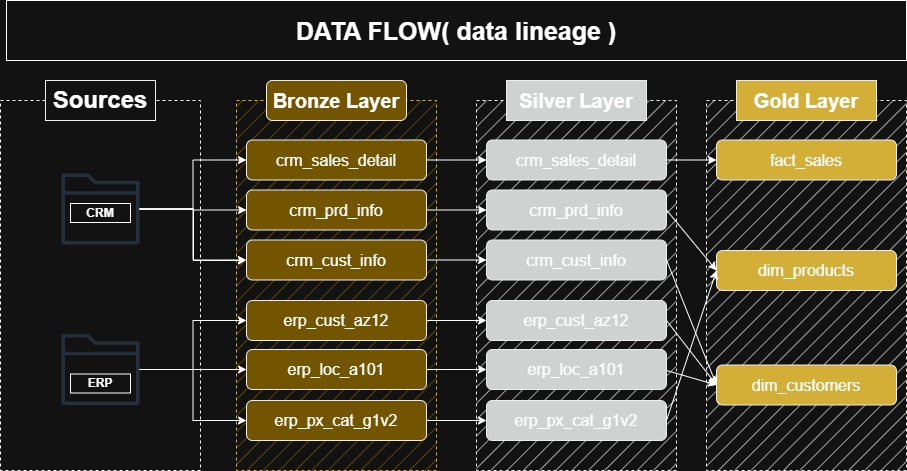

The diagram above was exported from draw.io. Its source (the exported page's mxGraphModel, read from the mxfile embedded in the PNG):
<mxGraphModel dx="786" dy="516" grid="1" gridSize="10" guides="1" tooltips="1" connect="1" arrows="1" fold="1" page="1" pageScale="1" pageWidth="827" pageHeight="1169" math="0" shadow="0">
  <root>
    <mxCell id="0" />
    <mxCell id="1" parent="0" />
    <mxCell id="0KXcaXQCU3n0HgkTXbRp-1" value="" style="rounded=0;whiteSpace=wrap;html=1;fillColor=none;dashed=1;" parent="1" vertex="1">
      <mxGeometry x="4" y="120" width="200" height="370" as="geometry" />
    </mxCell>
    <mxCell id="0KXcaXQCU3n0HgkTXbRp-2" value="&lt;font style=&quot;font-size: 24px;&quot;&gt;&lt;b&gt;Sources&lt;/b&gt;&lt;/font&gt;" style="rounded=0;whiteSpace=wrap;html=1;fillColor=default;strokeColor=light-dark(#ffffff, #ededed);" parent="1" vertex="1">
      <mxGeometry x="49" y="100" width="110" height="40" as="geometry" />
    </mxCell>
    <mxCell id="0KXcaXQCU3n0HgkTXbRp-37" value="" style="edgeStyle=orthogonalEdgeStyle;rounded=0;orthogonalLoop=1;jettySize=auto;html=1;" parent="1" source="0KXcaXQCU3n0HgkTXbRp-7" target="0KXcaXQCU3n0HgkTXbRp-18" edge="1">
      <mxGeometry relative="1" as="geometry">
        <Array as="points">
          <mxPoint x="197" y="229" />
          <mxPoint x="197" y="280" />
        </Array>
      </mxGeometry>
    </mxCell>
    <mxCell id="0KXcaXQCU3n0HgkTXbRp-44" value="" style="edgeStyle=orthogonalEdgeStyle;rounded=0;orthogonalLoop=1;jettySize=auto;html=1;" parent="1" source="0KXcaXQCU3n0HgkTXbRp-7" target="0KXcaXQCU3n0HgkTXbRp-18" edge="1">
      <mxGeometry relative="1" as="geometry" />
    </mxCell>
    <mxCell id="0KXcaXQCU3n0HgkTXbRp-45" value="" style="edgeStyle=orthogonalEdgeStyle;rounded=0;orthogonalLoop=1;jettySize=auto;html=1;entryX=0;entryY=0.5;entryDx=0;entryDy=0;" parent="1" source="0KXcaXQCU3n0HgkTXbRp-7" target="0KXcaXQCU3n0HgkTXbRp-17" edge="1">
      <mxGeometry relative="1" as="geometry" />
    </mxCell>
    <mxCell id="0KXcaXQCU3n0HgkTXbRp-7" value="" style="sketch=0;outlineConnect=0;fontColor=#232F3E;gradientColor=none;fillColor=#232F3D;strokeColor=none;dashed=0;verticalLabelPosition=bottom;verticalAlign=top;align=center;html=1;fontSize=12;fontStyle=0;aspect=fixed;pointerEvents=1;shape=mxgraph.aws4.folder;" parent="1" vertex="1">
      <mxGeometry x="65" y="193" width="78" height="71" as="geometry" />
    </mxCell>
    <mxCell id="0KXcaXQCU3n0HgkTXbRp-48" style="edgeStyle=orthogonalEdgeStyle;rounded=0;orthogonalLoop=1;jettySize=auto;html=1;" parent="1" source="0KXcaXQCU3n0HgkTXbRp-8" target="0KXcaXQCU3n0HgkTXbRp-23" edge="1">
      <mxGeometry relative="1" as="geometry" />
    </mxCell>
    <mxCell id="0KXcaXQCU3n0HgkTXbRp-8" value="" style="sketch=0;outlineConnect=0;fontColor=#232F3E;gradientColor=none;fillColor=#232F3D;strokeColor=none;dashed=0;verticalLabelPosition=bottom;verticalAlign=top;align=center;html=1;fontSize=12;fontStyle=0;aspect=fixed;pointerEvents=1;shape=mxgraph.aws4.folder;" parent="1" vertex="1">
      <mxGeometry x="65" y="353.5" width="78" height="71" as="geometry" />
    </mxCell>
    <mxCell id="0KXcaXQCU3n0HgkTXbRp-11" value="&lt;b&gt;CRM&lt;/b&gt;" style="rounded=0;whiteSpace=wrap;html=1;" parent="1" vertex="1">
      <mxGeometry x="74" y="223" width="60" height="19" as="geometry" />
    </mxCell>
    <mxCell id="0KXcaXQCU3n0HgkTXbRp-12" value="&lt;b&gt;ERP&lt;/b&gt;" style="rounded=0;whiteSpace=wrap;html=1;" parent="1" vertex="1">
      <mxGeometry x="74" y="393.5" width="60" height="19" as="geometry" />
    </mxCell>
    <mxCell id="0KXcaXQCU3n0HgkTXbRp-13" value="" style="rounded=0;whiteSpace=wrap;html=1;fillColor=light-dark(#cd7f32, #735500);dashed=1;strokeColor=#D7B433;fillStyle=hatch;" parent="1" vertex="1">
      <mxGeometry x="240" y="120" width="200" height="370" as="geometry" />
    </mxCell>
    <mxCell id="0KXcaXQCU3n0HgkTXbRp-14" value="&lt;font style=&quot;font-size: 20px;&quot;&gt;&lt;b&gt;Bronze Layer&lt;/b&gt;&lt;/font&gt;" style="rounded=1;whiteSpace=wrap;html=1;fillColor=light-dark(#cd7f32, #735500);strokeColor=light-dark(#ffffff, #ededed);fillStyle=solid;" parent="1" vertex="1">
      <mxGeometry x="270" y="100" width="140" height="40" as="geometry" />
    </mxCell>
    <mxCell id="_icQp2bT9oSPIbnqat0w-8" style="edgeStyle=orthogonalEdgeStyle;rounded=0;orthogonalLoop=1;jettySize=auto;html=1;entryX=0;entryY=0.5;entryDx=0;entryDy=0;" parent="1" source="0KXcaXQCU3n0HgkTXbRp-16" target="_icQp2bT9oSPIbnqat0w-1" edge="1">
      <mxGeometry relative="1" as="geometry" />
    </mxCell>
    <mxCell id="0KXcaXQCU3n0HgkTXbRp-16" value="crm_sales_detail" style="rounded=1;whiteSpace=wrap;html=1;fillColor=light-dark(#cd7f32, #735500);strokeColor=light-dark(#ffffff, #ededed);fillStyle=solid;fontSize=16;fontStyle=0" parent="1" vertex="1">
      <mxGeometry x="250" y="159.5" width="180" height="40" as="geometry" />
    </mxCell>
    <mxCell id="_icQp2bT9oSPIbnqat0w-9" style="edgeStyle=orthogonalEdgeStyle;rounded=0;orthogonalLoop=1;jettySize=auto;html=1;" parent="1" source="0KXcaXQCU3n0HgkTXbRp-17" target="_icQp2bT9oSPIbnqat0w-2" edge="1">
      <mxGeometry relative="1" as="geometry" />
    </mxCell>
    <mxCell id="0KXcaXQCU3n0HgkTXbRp-17" value="&lt;font&gt;&lt;span&gt;crm_prd_info&lt;/span&gt;&lt;/font&gt;" style="rounded=1;whiteSpace=wrap;html=1;fillColor=light-dark(#cd7f32, #735500);strokeColor=light-dark(#ffffff, #ededed);fillStyle=solid;fontSize=16;fontStyle=0" parent="1" vertex="1">
      <mxGeometry x="250" y="209.5" width="180" height="40" as="geometry" />
    </mxCell>
    <mxCell id="_icQp2bT9oSPIbnqat0w-10" style="edgeStyle=orthogonalEdgeStyle;rounded=0;orthogonalLoop=1;jettySize=auto;html=1;entryX=0;entryY=0.5;entryDx=0;entryDy=0;" parent="1" source="0KXcaXQCU3n0HgkTXbRp-18" target="_icQp2bT9oSPIbnqat0w-3" edge="1">
      <mxGeometry relative="1" as="geometry" />
    </mxCell>
    <mxCell id="0KXcaXQCU3n0HgkTXbRp-18" value="crm_cust_info" style="rounded=1;whiteSpace=wrap;html=1;fillColor=light-dark(#cd7f32, #735500);strokeColor=light-dark(#ffffff, #ededed);fillStyle=solid;fontSize=16;fontStyle=0" parent="1" vertex="1">
      <mxGeometry x="250" y="259.5" width="180" height="40" as="geometry" />
    </mxCell>
    <mxCell id="_icQp2bT9oSPIbnqat0w-11" style="edgeStyle=orthogonalEdgeStyle;rounded=0;orthogonalLoop=1;jettySize=auto;html=1;" parent="1" source="0KXcaXQCU3n0HgkTXbRp-22" target="_icQp2bT9oSPIbnqat0w-4" edge="1">
      <mxGeometry relative="1" as="geometry" />
    </mxCell>
    <mxCell id="0KXcaXQCU3n0HgkTXbRp-22" value="&lt;font&gt;&lt;span&gt;erp_cust_az12&lt;/span&gt;&lt;/font&gt;" style="rounded=1;whiteSpace=wrap;html=1;fillColor=light-dark(#cd7f32, #735500);strokeColor=light-dark(#ffffff, #ededed);fillStyle=solid;fontSize=16;fontStyle=0" parent="1" vertex="1">
      <mxGeometry x="250" y="320" width="180" height="40" as="geometry" />
    </mxCell>
    <mxCell id="_icQp2bT9oSPIbnqat0w-12" style="edgeStyle=orthogonalEdgeStyle;rounded=0;orthogonalLoop=1;jettySize=auto;html=1;" parent="1" source="0KXcaXQCU3n0HgkTXbRp-23" target="_icQp2bT9oSPIbnqat0w-5" edge="1">
      <mxGeometry relative="1" as="geometry" />
    </mxCell>
    <mxCell id="0KXcaXQCU3n0HgkTXbRp-23" value="&lt;font&gt;&lt;span&gt;erp_loc_a101&lt;/span&gt;&lt;/font&gt;" style="rounded=1;whiteSpace=wrap;html=1;fillColor=light-dark(#cd7f32, #735500);strokeColor=light-dark(#ffffff, #ededed);fillStyle=solid;fontSize=16;fontStyle=0" parent="1" vertex="1">
      <mxGeometry x="250" y="369" width="180" height="40" as="geometry" />
    </mxCell>
    <mxCell id="_icQp2bT9oSPIbnqat0w-13" style="edgeStyle=orthogonalEdgeStyle;rounded=0;orthogonalLoop=1;jettySize=auto;html=1;" parent="1" source="0KXcaXQCU3n0HgkTXbRp-24" target="_icQp2bT9oSPIbnqat0w-6" edge="1">
      <mxGeometry relative="1" as="geometry" />
    </mxCell>
    <mxCell id="0KXcaXQCU3n0HgkTXbRp-24" value="erp_px_cat_g1v2" style="rounded=1;whiteSpace=wrap;html=1;fillColor=light-dark(#cd7f32, #735500);strokeColor=light-dark(#ffffff, #ededed);fillStyle=solid;fontSize=16;fontStyle=0" parent="1" vertex="1">
      <mxGeometry x="250" y="420" width="180" height="40" as="geometry" />
    </mxCell>
    <mxCell id="0KXcaXQCU3n0HgkTXbRp-25" value="" style="rounded=0;whiteSpace=wrap;html=1;fillColor=light-dark(#D0D2D2,#D0D2D2);dashed=1;strokeColor=light-dark(#d0d2d2, #ededed);fillStyle=hatch;gradientColor=none;" parent="1" vertex="1">
      <mxGeometry x="480" y="120" width="200" height="370" as="geometry" />
    </mxCell>
    <mxCell id="0KXcaXQCU3n0HgkTXbRp-26" value="&lt;font style=&quot;font-size: 20px;&quot;&gt;&lt;b&gt;Silver Layer&lt;/b&gt;&lt;/font&gt;" style="rounded=0;whiteSpace=wrap;html=1;fillColor=light-dark(#d0d2d2, #d0d2d2);strokeColor=light-dark(#ffffff, #ededed);fillStyle=solid;" parent="1" vertex="1">
      <mxGeometry x="510" y="100" width="140" height="40" as="geometry" />
    </mxCell>
    <mxCell id="0KXcaXQCU3n0HgkTXbRp-46" value="" style="edgeStyle=orthogonalEdgeStyle;rounded=0;orthogonalLoop=1;jettySize=auto;html=1;entryX=0;entryY=0.5;entryDx=0;entryDy=0;" parent="1" source="0KXcaXQCU3n0HgkTXbRp-7" target="0KXcaXQCU3n0HgkTXbRp-16" edge="1">
      <mxGeometry relative="1" as="geometry" />
    </mxCell>
    <mxCell id="0KXcaXQCU3n0HgkTXbRp-49" style="edgeStyle=orthogonalEdgeStyle;rounded=0;orthogonalLoop=1;jettySize=auto;html=1;" parent="1" source="0KXcaXQCU3n0HgkTXbRp-8" target="0KXcaXQCU3n0HgkTXbRp-22" edge="1">
      <mxGeometry relative="1" as="geometry" />
    </mxCell>
    <mxCell id="0KXcaXQCU3n0HgkTXbRp-50" style="edgeStyle=orthogonalEdgeStyle;rounded=0;orthogonalLoop=1;jettySize=auto;html=1;entryX=0;entryY=0.5;entryDx=0;entryDy=0;" parent="1" source="0KXcaXQCU3n0HgkTXbRp-8" target="0KXcaXQCU3n0HgkTXbRp-24" edge="1">
      <mxGeometry relative="1" as="geometry" />
    </mxCell>
    <mxCell id="xVjnVdCkZPcdu6JGO7s--9" style="edgeStyle=orthogonalEdgeStyle;rounded=0;orthogonalLoop=1;jettySize=auto;html=1;" parent="1" source="_icQp2bT9oSPIbnqat0w-1" target="xVjnVdCkZPcdu6JGO7s--3" edge="1">
      <mxGeometry relative="1" as="geometry" />
    </mxCell>
    <mxCell id="_icQp2bT9oSPIbnqat0w-1" value="crm_sales_detail" style="rounded=1;whiteSpace=wrap;html=1;fillColor=light-dark(#D0D2D2,#D0D2D2);strokeColor=light-dark(#ffffff, #ededed);fillStyle=solid;fontSize=16;fontStyle=0" parent="1" vertex="1">
      <mxGeometry x="490" y="159.5" width="180" height="40" as="geometry" />
    </mxCell>
    <mxCell id="_icQp2bT9oSPIbnqat0w-2" value="&lt;font&gt;&lt;span&gt;crm_prd_info&lt;/span&gt;&lt;/font&gt;" style="rounded=1;whiteSpace=wrap;html=1;fillColor=light-dark(#D0D2D2,#D0D2D2);strokeColor=light-dark(#ffffff, #ededed);fillStyle=solid;fontSize=16;fontStyle=0" parent="1" vertex="1">
      <mxGeometry x="490" y="209.5" width="180" height="40" as="geometry" />
    </mxCell>
    <mxCell id="_icQp2bT9oSPIbnqat0w-3" value="crm_cust_info" style="rounded=1;whiteSpace=wrap;html=1;fillColor=light-dark(#D0D2D2,#D0D2D2);strokeColor=light-dark(#ffffff, #ededed);fillStyle=solid;fontSize=16;fontStyle=0" parent="1" vertex="1">
      <mxGeometry x="490" y="259.5" width="180" height="40" as="geometry" />
    </mxCell>
    <mxCell id="_icQp2bT9oSPIbnqat0w-4" value="&lt;font&gt;&lt;span&gt;erp_cust_az12&lt;/span&gt;&lt;/font&gt;" style="rounded=1;whiteSpace=wrap;html=1;fillColor=light-dark(#D0D2D2,#D0D2D2);strokeColor=light-dark(#ffffff, #ededed);fillStyle=solid;fontSize=16;fontStyle=0" parent="1" vertex="1">
      <mxGeometry x="490" y="320" width="180" height="40" as="geometry" />
    </mxCell>
    <mxCell id="_icQp2bT9oSPIbnqat0w-5" value="&lt;font&gt;&lt;span&gt;erp_loc_a101&lt;/span&gt;&lt;/font&gt;" style="rounded=1;whiteSpace=wrap;html=1;fillColor=light-dark(#D0D2D2,#D0D2D2);strokeColor=light-dark(#ffffff, #ededed);fillStyle=solid;fontSize=16;fontStyle=0" parent="1" vertex="1">
      <mxGeometry x="490" y="369" width="180" height="40" as="geometry" />
    </mxCell>
    <mxCell id="_icQp2bT9oSPIbnqat0w-6" value="erp_px_cat_g1v2" style="rounded=1;whiteSpace=wrap;html=1;fillColor=light-dark(#D0D2D2,#D0D2D2);strokeColor=light-dark(#ffffff, #ededed);fillStyle=solid;fontSize=16;fontStyle=0" parent="1" vertex="1">
      <mxGeometry x="490" y="420" width="180" height="40" as="geometry" />
    </mxCell>
    <mxCell id="xVjnVdCkZPcdu6JGO7s--1" value="" style="rounded=0;whiteSpace=wrap;html=1;fillColor=light-dark(#d4af37, #D0D2D2);dashed=1;strokeColor=light-dark(#d0d2d2, #ededed);fillStyle=hatch;gradientColor=none;" parent="1" vertex="1">
      <mxGeometry x="710" y="120" width="200" height="370" as="geometry" />
    </mxCell>
    <mxCell id="xVjnVdCkZPcdu6JGO7s--2" value="&lt;font style=&quot;font-size: 20px;&quot;&gt;&lt;b&gt;Gold Layer&lt;/b&gt;&lt;/font&gt;" style="rounded=0;whiteSpace=wrap;html=1;fillColor=#D4AF37;strokeColor=light-dark(#ffffff, #ededed);fillStyle=solid;" parent="1" vertex="1">
      <mxGeometry x="740" y="100" width="140" height="40" as="geometry" />
    </mxCell>
    <mxCell id="xVjnVdCkZPcdu6JGO7s--3" value="fact_sales" style="rounded=1;whiteSpace=wrap;html=1;fillColor=light-dark(#d4af37, #d4af37);strokeColor=light-dark(#ffffff, #ededed);fillStyle=solid;fontSize=16;fontStyle=0" parent="1" vertex="1">
      <mxGeometry x="720" y="159.5" width="180" height="40" as="geometry" />
    </mxCell>
    <mxCell id="xVjnVdCkZPcdu6JGO7s--4" value="dim_products" style="rounded=1;whiteSpace=wrap;html=1;fillColor=light-dark(#d4af37, #d4af37);strokeColor=light-dark(#ffffff, #ededed);fillStyle=solid;fontSize=16;fontStyle=0" parent="1" vertex="1">
      <mxGeometry x="720" y="270" width="180" height="40" as="geometry" />
    </mxCell>
    <mxCell id="xVjnVdCkZPcdu6JGO7s--5" value="dim_customers" style="rounded=1;whiteSpace=wrap;html=1;fillColor=light-dark(#d4af37, #d4af37);strokeColor=light-dark(#ffffff, #ededed);fillStyle=solid;fontSize=16;fontStyle=0" parent="1" vertex="1">
      <mxGeometry x="720" y="384.5" width="180" height="40" as="geometry" />
    </mxCell>
    <mxCell id="xVjnVdCkZPcdu6JGO7s--14" value="" style="endArrow=classic;html=1;rounded=0;entryX=0;entryY=0.5;entryDx=0;entryDy=0;exitX=1;exitY=0.5;exitDx=0;exitDy=0;" parent="1" source="_icQp2bT9oSPIbnqat0w-2" target="xVjnVdCkZPcdu6JGO7s--4" edge="1">
      <mxGeometry width="50" height="50" relative="1" as="geometry">
        <mxPoint x="670" y="240" as="sourcePoint" />
        <mxPoint x="720" y="190" as="targetPoint" />
      </mxGeometry>
    </mxCell>
    <mxCell id="xVjnVdCkZPcdu6JGO7s--15" value="" style="endArrow=classic;html=1;rounded=0;entryX=0;entryY=0.5;entryDx=0;entryDy=0;" parent="1" target="xVjnVdCkZPcdu6JGO7s--4" edge="1">
      <mxGeometry width="50" height="50" relative="1" as="geometry">
        <mxPoint x="670" y="440" as="sourcePoint" />
        <mxPoint x="720" y="390" as="targetPoint" />
      </mxGeometry>
    </mxCell>
    <mxCell id="xVjnVdCkZPcdu6JGO7s--16" value="" style="endArrow=classic;html=1;rounded=0;entryX=0;entryY=0.5;entryDx=0;entryDy=0;" parent="1" target="xVjnVdCkZPcdu6JGO7s--5" edge="1">
      <mxGeometry width="50" height="50" relative="1" as="geometry">
        <mxPoint x="670" y="390" as="sourcePoint" />
        <mxPoint x="720" y="340" as="targetPoint" />
      </mxGeometry>
    </mxCell>
    <mxCell id="xVjnVdCkZPcdu6JGO7s--17" value="" style="endArrow=classic;html=1;rounded=0;entryX=0;entryY=0.5;entryDx=0;entryDy=0;exitX=1;exitY=0.5;exitDx=0;exitDy=0;" parent="1" source="_icQp2bT9oSPIbnqat0w-4" target="xVjnVdCkZPcdu6JGO7s--5" edge="1">
      <mxGeometry width="50" height="50" relative="1" as="geometry">
        <mxPoint x="640" y="390" as="sourcePoint" />
        <mxPoint x="690" y="405" as="targetPoint" />
      </mxGeometry>
    </mxCell>
    <mxCell id="xVjnVdCkZPcdu6JGO7s--18" value="" style="endArrow=classic;html=1;rounded=0;entryX=0;entryY=0.5;entryDx=0;entryDy=0;exitX=1;exitY=0.5;exitDx=0;exitDy=0;" parent="1" source="_icQp2bT9oSPIbnqat0w-3" target="xVjnVdCkZPcdu6JGO7s--5" edge="1">
      <mxGeometry width="50" height="50" relative="1" as="geometry">
        <mxPoint x="620" y="380" as="sourcePoint" />
        <mxPoint x="670" y="445" as="targetPoint" />
      </mxGeometry>
    </mxCell>
    <mxCell id="xVjnVdCkZPcdu6JGO7s--20" value="&lt;span style=&quot;font-size: 25px;&quot;&gt;&lt;b&gt;DATA FLOW( data lineage )&lt;/b&gt;&lt;/span&gt;" style="rounded=0;whiteSpace=wrap;html=1;" parent="1" vertex="1">
      <mxGeometry x="10" y="20" width="900" height="60" as="geometry" />
    </mxCell>
  </root>
</mxGraphModel>